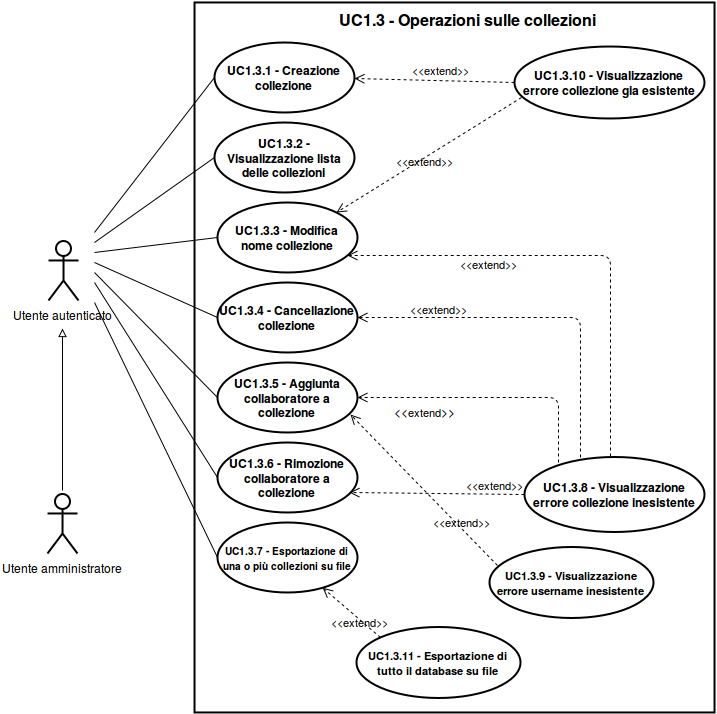

The diagram above was exported from draw.io. Its source (the exported page's mxGraphModel, read from the mxfile embedded in the PNG):
<mxGraphModel dx="3086" dy="1895" grid="1" gridSize="10" guides="1" tooltips="1" connect="1" arrows="1" fold="1" page="1" pageScale="1" pageWidth="826" pageHeight="1169" background="#ffffff" math="0">
  <root>
    <mxCell id="0" />
    <mxCell id="1" parent="0" />
    <mxCell id="2" value="" style="html=1;shadow=0;glass=0;strokeWidth=2;fillColor=none;" vertex="1" parent="1">
      <mxGeometry x="550" y="-820" width="520" height="710" as="geometry" />
    </mxCell>
    <mxCell id="3" value="Utente autenticato" style="shape=umlActor;verticalLabelPosition=bottom;labelBackgroundColor=#ffffff;verticalAlign=top;html=1;shadow=0;glass=0;strokeWidth=2;fillColor=none;" vertex="1" parent="1">
      <mxGeometry x="404" y="-582" width="30" height="60" as="geometry" />
    </mxCell>
    <mxCell id="4" value="&lt;b&gt;UC1.3.2 - Visualizzazione lista delle collezioni&lt;/b&gt;" style="ellipse;whiteSpace=wrap;html=1;shadow=0;glass=0;strokeWidth=2;fillColor=none;" vertex="1" parent="1">
      <mxGeometry x="570" y="-700" width="140" height="70" as="geometry" />
    </mxCell>
    <mxCell id="5" value="&lt;b&gt;UC1.3.3 - Modifica nome collezione&lt;/b&gt;" style="ellipse;whiteSpace=wrap;html=1;shadow=0;glass=0;strokeWidth=2;fillColor=none;" vertex="1" parent="1">
      <mxGeometry x="573" y="-620" width="140" height="70" as="geometry" />
    </mxCell>
    <mxCell id="6" value="&lt;b&gt;UC1.3.4 - Cancellazione collezione&lt;/b&gt;" style="ellipse;whiteSpace=wrap;html=1;shadow=0;glass=0;strokeWidth=2;fillColor=none;" vertex="1" parent="1">
      <mxGeometry x="573" y="-540" width="140" height="70" as="geometry" />
    </mxCell>
    <mxCell id="7" value="&lt;b&gt;UC1.3.5 - Aggiunta collaboratore a collezione&lt;/b&gt;" style="ellipse;whiteSpace=wrap;html=1;shadow=0;glass=0;strokeWidth=2;fillColor=none;" vertex="1" parent="1">
      <mxGeometry x="573" y="-460" width="140" height="70" as="geometry" />
    </mxCell>
    <mxCell id="8" value="&lt;b&gt;UC1.3.6 - Rimozione collaboratore a collezione&lt;/b&gt;" style="ellipse;whiteSpace=wrap;html=1;shadow=0;glass=0;strokeWidth=2;fillColor=none;" vertex="1" parent="1">
      <mxGeometry x="573" y="-380" width="140" height="70" as="geometry" />
    </mxCell>
    <mxCell id="9" value="&lt;b&gt;UC1.3.1 - Creazione collezione&lt;/b&gt;" style="ellipse;whiteSpace=wrap;html=1;shadow=0;glass=0;strokeWidth=2;fillColor=none;" vertex="1" parent="1">
      <mxGeometry x="570" y="-780" width="140" height="70" as="geometry" />
    </mxCell>
    <mxCell id="10" value="" style="endArrow=none;html=1;entryX=0;entryY=0.5;" edge="1" target="9" parent="1">
      <mxGeometry x="450" y="-745" width="50" height="50" as="geometry">
        <mxPoint x="450" y="-590" as="sourcePoint" />
        <mxPoint x="490" y="-640" as="targetPoint" />
      </mxGeometry>
    </mxCell>
    <mxCell id="11" value="" style="endArrow=none;html=1;entryX=0;entryY=0.5;" edge="1" target="4" parent="1">
      <mxGeometry x="450" y="-665" width="50" height="50" as="geometry">
        <mxPoint x="450" y="-580" as="sourcePoint" />
        <mxPoint x="510" y="-610" as="targetPoint" />
      </mxGeometry>
    </mxCell>
    <mxCell id="12" value="" style="endArrow=none;html=1;entryX=0;entryY=0.5;" edge="1" target="5" parent="1">
      <mxGeometry x="450" y="-585" width="50" height="50" as="geometry">
        <mxPoint x="450" y="-570" as="sourcePoint" />
        <mxPoint x="540" y="-590" as="targetPoint" />
      </mxGeometry>
    </mxCell>
    <mxCell id="13" value="" style="endArrow=none;html=1;entryX=0;entryY=0.5;" edge="1" target="6" parent="1">
      <mxGeometry x="450" y="-560" width="50" height="50" as="geometry">
        <mxPoint x="450" y="-560" as="sourcePoint" />
        <mxPoint x="540" y="-550" as="targetPoint" />
      </mxGeometry>
    </mxCell>
    <mxCell id="14" value="" style="endArrow=none;html=1;entryX=0;entryY=0.5;" edge="1" target="7" parent="1">
      <mxGeometry x="450" y="-550" width="50" height="50" as="geometry">
        <mxPoint x="450" y="-550" as="sourcePoint" />
        <mxPoint x="560" y="-470" as="targetPoint" />
      </mxGeometry>
    </mxCell>
    <mxCell id="15" value="" style="endArrow=none;html=1;entryX=0;entryY=0.5;" edge="1" target="8" parent="1">
      <mxGeometry x="450" y="-540" width="50" height="50" as="geometry">
        <mxPoint x="450" y="-540" as="sourcePoint" />
        <mxPoint x="540" y="-380" as="targetPoint" />
      </mxGeometry>
    </mxCell>
    <mxCell id="16" value="&lt;font style=&quot;font-size: 16px&quot;&gt;UC1.3 - Operazioni sulle collezioni&lt;/font&gt;" style="text;html=1;strokeColor=none;fillColor=none;align=center;verticalAlign=middle;whiteSpace=wrap;overflow=hidden;fontStyle=1" vertex="1" parent="1">
      <mxGeometry x="687" y="-816" width="270" height="25" as="geometry" />
    </mxCell>
    <mxCell id="17" style="edgeStyle=orthogonalEdgeStyle;rounded=0;html=1;exitX=0.5;exitY=0.5;exitPerimeter=0;entryX=0.5;entryY=0.5;entryPerimeter=0;jettySize=auto;orthogonalLoop=1;" edge="1" source="3" target="3" parent="1">
      <mxGeometry x="419" y="-552" as="geometry" />
    </mxCell>
    <mxCell id="18" value="&lt;b&gt;UC1.3.10 - Visualizzazione errore collezione gia esistente&lt;/b&gt;" style="ellipse;whiteSpace=wrap;html=1;shadow=0;glass=0;strokeWidth=2;fillColor=none;" vertex="1" parent="1">
      <mxGeometry x="870" y="-776" width="190" height="72" as="geometry" />
    </mxCell>
    <mxCell id="19" value="&amp;lt;&amp;lt;extend&amp;gt;&amp;gt;" style="html=1;verticalAlign=bottom;endArrow=open;dashed=1;endSize=8;strokeWidth=1;exitX=0;exitY=0.5;labelBackgroundColor=none;" edge="1" source="18" parent="1">
      <mxGeometry x="710" y="-744" as="geometry">
        <mxPoint x="795.9002297572392" y="-717.9444811625306" as="sourcePoint" />
        <mxPoint x="710" y="-744" as="targetPoint" />
        <mxPoint as="offset" />
      </mxGeometry>
    </mxCell>
    <mxCell id="20" value="&lt;b&gt;UC1.3.8 - Visualizzazione errore collezione inesistente&lt;/b&gt;" style="ellipse;whiteSpace=wrap;html=1;shadow=0;glass=0;strokeWidth=2;fillColor=none;" vertex="1" parent="1">
      <mxGeometry x="880" y="-366" width="180" height="75" as="geometry" />
    </mxCell>
    <mxCell id="21" value="&amp;lt;&amp;lt;extend&amp;gt;&amp;gt;" style="html=1;verticalAlign=bottom;endArrow=open;dashed=1;endSize=8;strokeWidth=1;labelBackgroundColor=none;" edge="1" target="6" parent="1">
      <mxGeometry x="713" y="-505" as="geometry">
        <mxPoint x="936" y="-365" as="sourcePoint" />
        <mxPoint x="710" y="-500" as="targetPoint" />
        <mxPoint as="offset" />
        <Array as="points">
          <mxPoint x="936" y="-505" />
        </Array>
      </mxGeometry>
    </mxCell>
    <mxCell id="22" value="" style="text;html=1;strokeColor=none;fillColor=none;align=left;verticalAlign=middle;spacingTop=-1;spacingLeft=4;spacingRight=4;rotatable=0;labelPosition=right;points=[];portConstraint=eastwest;" vertex="1" parent="1">
      <mxGeometry x="770" y="-210" width="20" height="14" as="geometry" />
    </mxCell>
    <mxCell id="23" value="&lt;font style=&quot;font-size: 11px&quot;&gt;&amp;lt;&amp;lt;extend&amp;gt;&amp;gt;&lt;/font&gt;" style="html=1;verticalAlign=bottom;endArrow=open;dashed=1;endSize=8;strokeWidth=1;labelBackgroundColor=none;" edge="1" parent="1">
      <mxGeometry x="703" y="-567" as="geometry">
        <mxPoint x="966" y="-366" as="sourcePoint" />
        <mxPoint x="703" y="-567" as="targetPoint" />
        <mxPoint as="offset" />
        <Array as="points">
          <mxPoint x="966" y="-567" />
        </Array>
      </mxGeometry>
    </mxCell>
    <mxCell id="24" value="&lt;font style=&quot;font-size: 11px&quot;&gt;&amp;lt;&amp;lt;extend&amp;gt;&amp;gt;&lt;/font&gt;" style="html=1;verticalAlign=bottom;endArrow=open;dashed=1;endSize=8;strokeWidth=1;exitX=0.036;exitY=0.71;entryX=1;entryY=0;exitPerimeter=0;labelBackgroundColor=none;" edge="1" source="18" target="5" parent="1">
      <mxGeometry x="692" y="-725" as="geometry">
        <mxPoint x="1502.1487603305786" y="-872" as="sourcePoint" />
        <mxPoint x="1469.917355371901" y="-875.3057851239669" as="targetPoint" />
        <mxPoint as="offset" />
      </mxGeometry>
    </mxCell>
    <mxCell id="25" value="&lt;font style=&quot;font-size: 11px&quot;&gt;&lt;b&gt;UC1.3.9 - Visualizzazione errore username inesistente&lt;/b&gt;&lt;/font&gt;" style="ellipse;whiteSpace=wrap;html=1;shadow=0;glass=0;strokeWidth=2;fillColor=none;" vertex="1" parent="1">
      <mxGeometry x="845" y="-276" width="164" height="71" as="geometry" />
    </mxCell>
    <mxCell id="26" value="&lt;font style=&quot;font-size: 12px&quot;&gt;&amp;lt;&amp;lt;&lt;/font&gt;&lt;font style=&quot;font-size: 11px&quot;&gt;extend&lt;/font&gt;&lt;font style=&quot;font-size: 12px&quot;&gt;&amp;gt;&amp;gt;&lt;/font&gt;" style="html=1;verticalAlign=bottom;endArrow=open;dashed=1;endSize=8;strokeWidth=1;labelBackgroundColor=none;entryX=1;entryY=0.5;" edge="1" target="7" parent="1">
      <mxGeometry as="geometry">
        <mxPoint x="914" y="-360" as="sourcePoint" />
        <mxPoint x="713" y="-420" as="targetPoint" />
        <mxPoint x="-33" y="-10" as="offset" />
        <Array as="points">
          <mxPoint x="914" y="-425" />
        </Array>
      </mxGeometry>
    </mxCell>
    <mxCell id="27" value="&lt;font style=&quot;font-size: 11px&quot;&gt;&amp;lt;&amp;lt;extend&amp;gt;&amp;gt;&lt;/font&gt;" style="html=1;verticalAlign=bottom;endArrow=open;dashed=1;endSize=8;strokeWidth=1;exitX=0.048;exitY=0.267;entryX=0.949;entryY=0.749;exitPerimeter=0;entryPerimeter=0;labelBackgroundColor=none;" edge="1" source="25" target="7" parent="1">
      <mxGeometry as="geometry">
        <mxPoint x="1495.1487603305786" y="-512" as="sourcePoint" />
        <mxPoint x="1470" y="-515" as="targetPoint" />
        <mxPoint x="38" y="40" as="offset" />
      </mxGeometry>
    </mxCell>
    <mxCell id="28" value="&lt;font style=&quot;font-size: 11px&quot;&gt;&amp;lt;&amp;lt;extend&amp;gt;&amp;gt;&lt;/font&gt;" style="html=1;verticalAlign=bottom;endArrow=open;dashed=1;endSize=8;strokeWidth=1;exitX=0;exitY=0.5;labelBackgroundColor=none;" edge="1" source="20" parent="1">
      <mxGeometry as="geometry">
        <mxPoint x="899.9767441860467" y="-314.5348837209301" as="sourcePoint" />
        <mxPoint x="705" y="-330" as="targetPoint" />
        <mxPoint x="58" as="offset" />
      </mxGeometry>
    </mxCell>
    <mxCell id="29" value="&lt;b&gt;&lt;font style=&quot;font-size: 10px&quot;&gt;UC1.3.7 - Esportazione di una o più collezioni su file&lt;/font&gt;&lt;/b&gt;" style="ellipse;whiteSpace=wrap;html=1;shadow=0;glass=0;strokeWidth=2;fillColor=none;" vertex="1" parent="1">
      <mxGeometry x="573" y="-300" width="140" height="70" as="geometry" />
    </mxCell>
    <mxCell id="30" value="" style="endArrow=none;html=1;exitX=0;exitY=0.5;" edge="1" source="29" parent="1">
      <mxGeometry x="450" y="-520" width="50" height="50" as="geometry">
        <mxPoint x="400" y="-360" as="sourcePoint" />
        <mxPoint x="450" y="-520" as="targetPoint" />
      </mxGeometry>
    </mxCell>
    <mxCell id="31" value="&lt;font style=&quot;font-size: 11px&quot;&gt;&lt;b&gt;UC1.3.11 - Esportazione di tutto il database su file&lt;/b&gt;&lt;/font&gt;" style="ellipse;whiteSpace=wrap;html=1;shadow=0;glass=0;strokeWidth=2;fillColor=none;" vertex="1" parent="1">
      <mxGeometry x="712" y="-196" width="164" height="71" as="geometry" />
    </mxCell>
    <mxCell id="32" value="&lt;font style=&quot;font-size: 11px&quot;&gt;&amp;lt;&amp;lt;extend&amp;gt;&amp;gt;&lt;/font&gt;" style="html=1;verticalAlign=bottom;endArrow=open;dashed=1;endSize=8;strokeWidth=1;exitX=0;exitY=0;labelBackgroundColor=none;" edge="1" source="31" target="29" parent="1">
      <mxGeometry x="-40" y="60" as="geometry">
        <mxPoint x="805" y="-180" as="sourcePoint" />
        <mxPoint x="652" y="-260" as="targetPoint" />
        <mxPoint x="8" y="18" as="offset" />
      </mxGeometry>
    </mxCell>
    <mxCell id="33" value="Utente amministratore" style="shape=umlActor;verticalLabelPosition=bottom;labelBackgroundColor=#ffffff;verticalAlign=top;html=1;shadow=0;glass=0;strokeWidth=2;fillColor=none;" vertex="1" parent="1">
      <mxGeometry x="403" y="-329" width="30" height="60" as="geometry" />
    </mxCell>
    <mxCell id="34" value="" style="edgeStyle=orthogonalEdgeStyle;rounded=0;html=1;endArrow=block;endFill=0;jettySize=auto;orthogonalLoop=1;strokeWidth=1;fontSize=11;" edge="1" parent="1">
      <mxGeometry x="417.99999999999955" y="-494" as="geometry">
        <mxPoint x="417.99999999999955" y="-331.9999999999998" as="sourcePoint" />
        <mxPoint x="418" y="-494" as="targetPoint" />
      </mxGeometry>
    </mxCell>
  </root>
</mxGraphModel>